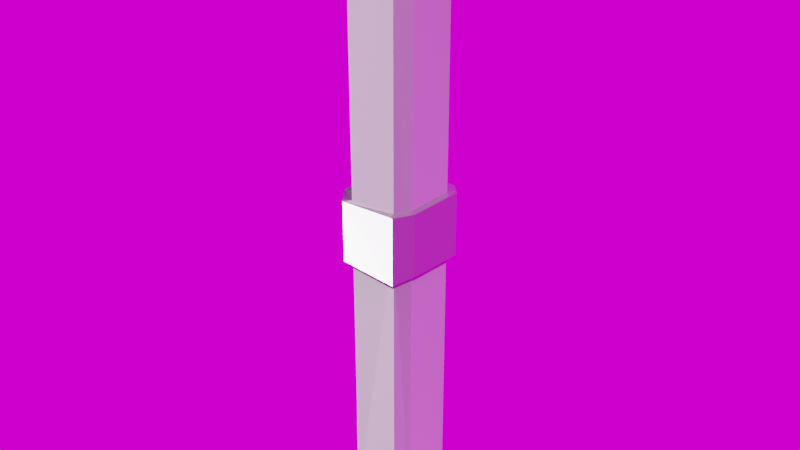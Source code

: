 # Source: Wooden_Column_03.blend  (saved by Blender 2.92.15; exported with 4.5.12 LTS)
import bpy
from mathutils import Matrix  # noqa: F401  (used for matrix-valued properties, if any)

bpy.ops.wm.read_factory_settings(use_empty=True)
scene = bpy.context.scene
scene.name = 'Scene'

# ---- images (referenced by path relative to the original .blend; pixels are not part of the script)
import os
ASSET_DIR = os.environ.get("B2B_ASSET_DIR", "")  # directory of the original .blend (textures are referenced by path, not embedded)
HERE = os.path.dirname(os.path.abspath(__file__))  # packed textures are extracted next to this script under _unpacked/

def load_image(name, relpath, width, height, colorspace="sRGB"):
    """Load a texture the original file referenced (path relative to the .blend, or extracted next to this script)."""
    p = next((c for c in (os.path.join(HERE, relpath), os.path.join(ASSET_DIR, relpath)) if relpath and os.path.exists(c)), "")
    if p:
        img = bpy.data.images.load(p, check_existing=True)
        img.name = name
    else:  # same state as the original file: an image datablock whose file is absent (Cycles renders it pink)
        img = bpy.data.images.new(name, width, height)
        img.source = "FILE"
        img.filepath = "//" + (relpath or name)
    img.colorspace_settings.name = colorspace
    return img
img_untitled = load_image('Untitled', '[Normal] Wood Column 01.png', 1024, 1024, 'sRGB')
img_defaultmaterial_base_color_png_001 = load_image('DefaultMaterial_Base_Color.png.001', 'DefaultMaterial_Base_Color.png', 1024, 1024, 'sRGB')
img_defaultmaterial_roughness_png = load_image('DefaultMaterial_Roughness.png', '[Normal] Column Copper Reinforce 01.png', 1024, 1024, 'Non-Color')
img_cannon_4k_exr = load_image('cannon_4k.exr', 'cannon_4k.exr', 1024, 1024, 'Linear Rec.709')

# ---- materials (node trees are filled in below, after node groups)
mat_wood_column_01 = bpy.data.materials.new('Wood Column 01')
mat_column_cooper_reinforce = bpy.data.materials.new('Column Cooper Reinforce')

# ---- material node trees
mat_wood_column_01.use_nodes = True; mat_wood_column_01.node_tree.nodes.clear()
_N = mat_wood_column_01.node_tree.nodes; _L = mat_wood_column_01.node_tree.links
n0 = _N.new('ShaderNodeOutputMaterial'); n0.name = 'Material Output'; n0.location = (300, 300)
n1 = _N.new('ShaderNodeBsdfPrincipled'); n1.name = 'Principled BSDF'; n1.location = (10, 300)
n1.distribution = 'GGX'
n1.subsurface_method = 'BURLEY'
n1.inputs[1].default_value = 0.9347
n1.inputs[3].default_value = 1.45
n1.inputs[13].default_value = 0.08636
n1.inputs[27].default_value = (0.0, 0.0, 0.0, 1.0)
n1.inputs[28].default_value = 1.0
n2 = _N.new('ShaderNodeTexImage'); n2.name = 'Image Texture.001'; n2.location = (-444, -120)
n2.width = 371
n2.image = img_untitled
_L.new(n1.outputs[0], n0.inputs[0])
_L.new(n2.outputs[0], n1.inputs[5])
n0.is_active_output = True
mat_column_cooper_reinforce.use_nodes = True; mat_column_cooper_reinforce.node_tree.nodes.clear()
_N = mat_column_cooper_reinforce.node_tree.nodes; _L = mat_column_cooper_reinforce.node_tree.links
n0 = _N.new('ShaderNodeBsdfPrincipled'); n0.name = 'Principled BSDF'; n0.location = (10, 300)
n0.distribution = 'GGX'
n0.subsurface_method = 'BURLEY'
n0.inputs[1].default_value = 1.0
n0.inputs[2].default_value = 0.4045
n0.inputs[3].default_value = 1.45
n0.inputs[13].default_value = 0.2727
n0.inputs[27].default_value = (0.0, 0.0, 0.0, 1.0)
n0.inputs[28].default_value = 1.0
n1 = _N.new('ShaderNodeOutputMaterial'); n1.name = 'Material Output'; n1.location = (300, 300)
n2 = _N.new('ShaderNodeTexImage'); n2.name = 'Image Texture'; n2.location = (-595, 285)
n2.image = img_defaultmaterial_base_color_png_001
n3 = _N.new('ShaderNodeNormalMap'); n3.name = 'Normal Map'; n3.location = (-271, -175)
n4 = _N.new('ShaderNodeTexImage'); n4.name = 'Image Texture.001'; n4.location = (-683, -294)
n4.image = img_defaultmaterial_roughness_png
n5 = _N.new('ShaderNodeTexImage'); n5.name = 'Image Texture.002'; n5.location = (-665, 9)
n5.image = img_defaultmaterial_roughness_png
_L.new(n0.outputs[0], n1.inputs[0])
_L.new(n4.outputs[0], n3.inputs[1])
_L.new(n3.outputs[0], n0.inputs[5])
n1.is_active_output = True

# ---- world
world_world = bpy.data.worlds.new('World'); scene.world = world_world
world_world.use_nodes = True; world_world.node_tree.nodes.clear()
_N = world_world.node_tree.nodes; _L = world_world.node_tree.links
n0 = _N.new('ShaderNodeOutputWorld'); n0.name = 'World Output'; n0.location = (300, 300)
n1 = _N.new('ShaderNodeTexEnvironment'); n1.name = 'Environment Texture'; n1.location = (-95, 309)
n1.image = img_cannon_4k_exr
_L.new(n1.outputs[0], n0.inputs[0])
n0.is_active_output = True
world_world.color = (0.05088, 0.05088, 0.05088)
world_world.use_sun_shadow = False
world_world.sun_shadow_jitter_overblur = 0.0

# ---- meshes
me_plane = bpy.data.meshes.new('Plane')
me_plane.from_pydata([(-0.283, -0.1134, 6.05), (-0.3413, -0.2148, 5.912), (-0.1181, -0.2762, 6.049), (-0.2425, -0.3803, 5.912), (0.1177, -0.271, 6.048), (0.2385, -0.3664, 5.948), (0.2723, -0.1082, 6.061), (0.3538, -0.2404, 5.918), (-0.138, 0.2712, 6.039), (-0.2528, 0.3912, 5.92), (-0.2894, 0.1009, 6.044), (-0.3726, 0.2724, 5.91), (0.2722, 0.1129, 6.055), (0.359, 0.225, 5.912), (0.1001, 0.2823, 6.045), (0.2451, 0.361, 5.916), (-0.1843, -0.251, 0.003999), (-0.2541, -0.3496, 0.1079), (-0.3572, -0.2482, 0.1203), (-0.2705, -0.1993, 0.004412), (0.2449, -0.2004, 0.006717), (0.3309, -0.2463, 0.1427), (0.2493, -0.385, 0.105), (0.1828, -0.2448, 0.004697), (-0.261, 0.1812, -0.01054), (-0.3464, 0.2461, 0.09564), (-0.2465, 0.3683, 0.1258), (-0.1769, 0.2523, -0.001308), (0.1744, 0.223, 0.01987), (0.2532, 0.342, 0.1054), (0.3655, 0.2338, 0.127), (0.2568, 0.1975, 0.01745), (-0.0384, 0.1227, 6.096), (-0.1154, 0.04666, 6.098), (-0.1121, -0.04382, 6.101), (-0.04948, -0.1071, 6.1), (0.04071, -0.1115, 6.099), (0.1129, -0.04727, 6.106), (0.1069, 0.06997, 6.102), (0.05789, 0.1156, 6.099), (-0.2483, -0.3649, 3.01), (-0.3492, -0.2315, 3.016), (0.2439, -0.3757, 3.026), (-0.3595, 0.2592, 3.003), (0.3423, -0.2434, 3.03), (0.3622, 0.2294, 3.019), (-0.2496, 0.3798, 3.023), (0.2491, 0.3515, 3.011)], [], [(44, 45, 13, 7), (40, 42, 5, 3), (43, 41, 1, 11), (47, 46, 9, 15), (46, 26, 25, 43), (42, 22, 21, 44), (47, 15, 13, 45), (32, 33, 34, 35, 36, 37, 38, 39), (14, 12, 13, 15), (6, 4, 5, 7), (2, 0, 1, 3), (10, 8, 9, 11), (0, 10, 11, 1), (4, 2, 3, 5), (12, 6, 7, 13), (8, 14, 15, 9), (16, 19, 24, 27, 28, 31, 20, 23), (31, 28, 29, 30), (23, 20, 21, 22), (19, 16, 17, 18), (27, 24, 25, 26), (24, 19, 18, 25), (22, 17, 16, 23), (26, 29, 28, 27), (30, 21, 20, 31), (40, 3, 1, 41), (8, 10, 33, 32), (10, 0, 34, 33), (0, 2, 35, 34), (2, 4, 36, 35), (4, 6, 37, 36), (6, 12, 38, 37), (12, 14, 39, 38), (14, 8, 32, 39), (17, 40, 41, 18), (29, 47, 45, 30), (5, 42, 44, 7), (9, 46, 43, 11), (29, 26, 46, 47), (25, 18, 41, 43), (17, 22, 42, 40), (21, 30, 45, 44)])
_k = set([(0, 1), (0, 34), (1, 3), (1, 11), (1, 41), (2, 3), (2, 35), (3, 5), (3, 40), (5, 7), (7, 13), (8, 9), (8, 32), (9, 11), (9, 15), (9, 46), (10, 11), (10, 33), (11, 43), (12, 13), (12, 38), (13, 15), (13, 45), (14, 15), (14, 39), (15, 47), (16, 17), (17, 18), (17, 22), (17, 40), (18, 19), (18, 25), (18, 41), (21, 22), (21, 30), (24, 25), (25, 26), (25, 43), (26, 27), (26, 29), (26, 46), (28, 29), (29, 30), (29, 47), (30, 31), (30, 45)])
me_plane.attributes.new('sharp_edge', 'BOOLEAN', 'EDGE').data.foreach_set('value', [ (min(e.vertices), max(e.vertices)) in _k for e in me_plane.edges])
_uv = me_plane.uv_layers.new(name='UVMap')
_uv.uv.foreach_set('vector', [0.2077, 0.4993, 0.3404, 0.4993, 0.3404, 0.9727, 0.2077, 0.9727, 0.02272, 0.4993, 0.1603, 0.4993, 0.1603, 0.9727, 0.02272, 0.9727, 0.577, 0.4993, 0.7154, 0.4993, 0.7154, 0.9727, 0.577, 0.9727, 0.389, 0.4993, 0.5301, 0.4993, 0.5301, 0.9727, 0.389, 0.9727, 0.5294, 0.484, 0.5294, 0.01681, 0.5745, 0.01681, 0.5745, 0.484, 0.1638, 0.484, 0.1638, 0.01681, 0.2095, 0.01681, 0.2095, 0.484, 0.389, 0.4993, 0.389, 0.9727, 0.3404, 0.9727, 0.3404, 0.4993, 0.8908, 0.8321, 0.9098, 0.8494, 0.9098, 0.8709, 0.8957, 0.8866, 0.8741, 0.8886, 0.8566, 0.8738, 0.8568, 0.8464, 0.8679, 0.835, 0.8556, 0.7936, 0.8173, 0.8371, 0.7737, 0.8039, 0.8059, 0.7586, 0.818, 0.8896, 0.856, 0.9292, 0.8224, 0.9673, 0.7796, 0.9349, 0.915, 0.928, 0.9508, 0.8858, 0.9902, 0.9178, 0.9575, 0.9688, 0.9527, 0.8348, 0.9147, 0.7935, 0.9483, 0.7465, 0.9902, 0.7801, 0.9508, 0.8858, 0.9527, 0.8348, 0.9902, 0.7801, 0.9902, 0.9178, 0.856, 0.9292, 0.915, 0.928, 0.9575, 0.9688, 0.8224, 0.9673, 0.8173, 0.8371, 0.818, 0.8896, 0.7796, 0.9349, 0.7737, 0.8039, 0.9147, 0.7935, 0.8556, 0.7936, 0.8059, 0.7586, 0.9483, 0.7465, 0.9489, 0.6709, 0.9369, 0.6947, 0.8427, 0.6998, 0.8216, 0.68, 0.8211, 0.5858, 0.8276, 0.5625, 0.9303, 0.5596, 0.9448, 0.5747, 0.8276, 0.5625, 0.8211, 0.5858, 0.7771, 0.5607, 0.809, 0.5185, 0.9448, 0.5747, 0.9303, 0.5596, 0.9509, 0.517, 0.9906, 0.5486, 0.9369, 0.6947, 0.9489, 0.6709, 0.9902, 0.6949, 0.96, 0.7329, 0.8216, 0.68, 0.8427, 0.6998, 0.8193, 0.7361, 0.7763, 0.7086, 0.8427, 0.6998, 0.9369, 0.6947, 0.96, 0.7329, 0.8193, 0.7361, 0.9906, 0.5486, 0.9902, 0.6949, 0.9489, 0.6709, 0.9448, 0.5747, 0.7763, 0.7086, 0.7771, 0.5607, 0.8211, 0.5858, 0.8216, 0.68, 0.809, 0.5185, 0.9509, 0.517, 0.9303, 0.5596, 0.8276, 0.5625, 0.7663, 0.4993, 0.7663, 0.9727, 0.7154, 0.9727, 0.7154, 0.4993, 0.9147, 0.7935, 0.9527, 0.8348, 0.9098, 0.8494, 0.8908, 0.8321, 0.9527, 0.8348, 0.9508, 0.8858, 0.9098, 0.8709, 0.9098, 0.8494, 0.9508, 0.8858, 0.915, 0.928, 0.8957, 0.8866, 0.9098, 0.8709, 0.915, 0.928, 0.856, 0.9292, 0.8741, 0.8886, 0.8957, 0.8866, 0.856, 0.9292, 0.818, 0.8896, 0.8566, 0.8738, 0.8741, 0.8886, 0.818, 0.8896, 0.8173, 0.8371, 0.8568, 0.8464, 0.8566, 0.8738, 0.8173, 0.8371, 0.8556, 0.7936, 0.8679, 0.835, 0.8568, 0.8464, 0.8556, 0.7936, 0.9147, 0.7935, 0.8908, 0.8321, 0.8679, 0.835, 0.7567, 0.01681, 0.7567, 0.484, 0.7129, 0.484, 0.7129, 0.01681, 0.3889, 0.01681, 0.3889, 0.484, 0.3436, 0.484, 0.3436, 0.01681, 0.1603, 0.9727, 0.1603, 0.4993, 0.2077, 0.4993, 0.2077, 0.9727, 0.5301, 0.9727, 0.5301, 0.4993, 0.577, 0.4993, 0.577, 0.9727, 0.3889, 0.01681, 0.5294, 0.01681, 0.5294, 0.484, 0.3889, 0.484, 0.5745, 0.01681, 0.7129, 0.01681, 0.7129, 0.484, 0.5745, 0.484, 0.0238, 0.01681, 0.1638, 0.01681, 0.1638, 0.484, 0.0238, 0.484, 0.2095, 0.01681, 0.3436, 0.01681, 0.3436, 0.484, 0.2095, 0.484])
me_plane.materials.append(mat_wood_column_01)
me_plane.use_remesh_fix_poles = True
me_plane.use_remesh_preserve_attributes = False
me_plane.use_mirror_vertex_groups = False
me_plane.update()
me_plane_002 = bpy.data.meshes.new('Plane.002')
me_plane_002.from_pydata([(0.3438, -0.243, 3.397), (0.3413, -0.2436, 2.774), (0.3618, 0.2288, 3.405), (0.3625, 0.2298, 2.77), (0.2486, 0.3527, 3.384), (0.2495, 0.3507, 2.755), (-0.25, 0.3811, 3.361), (-0.2494, 0.3788, 2.774), (-0.3611, 0.2609, 3.367), (-0.3582, 0.258, 2.718), (-0.3482, -0.2294, 3.378), (-0.3499, -0.233, 2.757), (-0.2476, -0.3668, 3.36), (-0.2488, -0.3635, 2.751), (0.2433, -0.3746, 3.38), (0.2445, -0.3767, 2.708), (0.4128, -0.2917, 3.397), (0.4098, -0.2925, 2.774), (0.4344, 0.2745, 3.405), (0.4352, 0.2756, 2.77), (0.2986, 0.4231, 3.384), (0.2996, 0.4207, 2.755), (-0.2998, 0.4572, 3.361), (-0.299, 0.4544, 2.774), (-0.4331, 0.3129, 3.367), (-0.4296, 0.3094, 2.718), (-0.4176, -0.2755, 3.378), (-0.4197, -0.2798, 2.757), (-0.2969, -0.4402, 3.36), (-0.2984, -0.4364, 2.751), (0.2921, -0.4496, 3.38), (0.2936, -0.4522, 2.708)], [], [(0, 2, 3, 1), (2, 4, 5, 3), (4, 6, 7, 5), (6, 8, 9, 7), (8, 10, 11, 9), (10, 12, 13, 11), (12, 14, 15, 13), (1, 15, 14, 0), (16, 17, 19, 18), (18, 19, 21, 20), (20, 21, 23, 22), (22, 23, 25, 24), (24, 25, 27, 26), (26, 27, 29, 28), (28, 29, 31, 30), (17, 16, 30, 31), (5, 7, 23, 21), (15, 1, 17, 31), (6, 4, 20, 22), (1, 3, 19, 17), (11, 13, 29, 27), (2, 0, 16, 18), (12, 10, 26, 28), (7, 9, 25, 23), (8, 6, 22, 24), (3, 5, 21, 19), (13, 15, 31, 29), (4, 2, 18, 20), (14, 12, 28, 30), (9, 11, 27, 25), (0, 14, 30, 16), (10, 8, 24, 26)])
_k = set([(0, 2), (0, 14), (1, 3), (1, 15), (2, 4), (3, 5), (4, 6), (5, 7), (6, 8), (7, 9), (8, 10), (9, 11), (10, 12), (11, 13), (12, 14), (13, 15), (16, 18), (16, 30), (17, 19), (17, 31), (18, 20), (19, 21), (20, 22), (21, 23), (22, 24), (23, 25), (24, 26), (25, 27), (26, 28), (27, 29), (28, 30), (29, 31)])
me_plane_002.attributes.new('sharp_edge', 'BOOLEAN', 'EDGE').data.foreach_set('value', [ (min(e.vertices), max(e.vertices)) in _k for e in me_plane_002.edges])
_uv = me_plane_002.uv_layers.new(name='UVMap')
_uv.uv.foreach_set('vector', [1.024, 0.7371, 1.024, 0.5718, 1.199, 0.5718, 1.199, 0.7371, 1.024, 0.5718, 1.024, 0.514, 1.199, 0.514, 1.199, 0.5718, 1.024, 0.514, 1.024, 0.3174, 1.199, 0.3174, 1.199, 0.514, 1.024, 0.3174, 1.024, 0.2616, 1.199, 0.2616, 1.199, 0.3174, 1.024, 0.2616, 1.024, 0.07883, 1.199, 0.07883, 1.199, 0.2616, 1.024, 0.07883, 1.024, 0.01443, 1.199, 0.01443, 1.199, 0.07883, 1.024, 0.9865, 1.024, 0.7924, 1.199, 0.7924, 1.199, 0.9865, 1.199, 0.7371, 1.199, 0.7924, 1.024, 0.7924, 1.024, 0.7371, 1.378, 0.7371, 1.22, 0.7371, 1.22, 0.5718, 1.378, 0.5718, 1.378, 0.5718, 1.22, 0.5718, 1.22, 0.514, 1.378, 0.514, 1.378, 0.514, 1.22, 0.514, 1.22, 0.3174, 1.378, 0.3174, 1.378, 0.3174, 1.22, 0.3174, 1.22, 0.2616, 1.378, 0.2616, 1.378, 0.2616, 1.22, 0.2616, 1.22, 0.07883, 1.378, 0.07883, 1.378, 0.07883, 1.22, 0.07883, 1.22, 0.01443, 1.378, 0.01443, 1.378, 0.9865, 1.22, 0.9865, 1.22, 0.7924, 1.378, 0.7924, 1.22, 0.7371, 1.378, 0.7371, 1.378, 0.7924, 1.22, 0.7924, 1.199, 0.514, 1.199, 0.3174, 1.22, 0.3174, 1.22, 0.514, 1.199, 0.7924, 1.199, 0.7371, 1.22, 0.7371, 1.22, 0.7924, 1.396, 0.3174, 1.396, 0.514, 1.378, 0.514, 1.378, 0.3174, 1.199, 0.7371, 1.199, 0.5718, 1.22, 0.5718, 1.22, 0.7371, 1.199, 0.07883, 1.199, 0.01443, 1.22, 0.01443, 1.22, 0.07883, 1.396, 0.5718, 1.396, 0.7371, 1.378, 0.7371, 1.378, 0.5718, 1.396, 0.01443, 1.396, 0.07883, 1.378, 0.07883, 1.378, 0.01443, 1.199, 0.3174, 1.199, 0.2616, 1.22, 0.2616, 1.22, 0.3174, 1.396, 0.2616, 1.396, 0.3174, 1.378, 0.3174, 1.378, 0.2616, 1.199, 0.5718, 1.199, 0.514, 1.22, 0.514, 1.22, 0.5718, 1.199, 0.9865, 1.199, 0.7924, 1.22, 0.7924, 1.22, 0.9865, 1.396, 0.514, 1.396, 0.5718, 1.378, 0.5718, 1.378, 0.514, 1.396, 0.7924, 1.396, 0.9865, 1.378, 0.9865, 1.378, 0.7924, 1.199, 0.2616, 1.199, 0.07883, 1.22, 0.07883, 1.22, 0.2616, 1.396, 0.7371, 1.396, 0.7924, 1.378, 0.7924, 1.378, 0.7371, 1.396, 0.07883, 1.396, 0.2616, 1.378, 0.2616, 1.378, 0.07883])
me_plane_002.materials.append(mat_column_cooper_reinforce)
me_plane_002.use_remesh_fix_poles = True
me_plane_002.use_remesh_preserve_attributes = False
me_plane_002.use_mirror_vertex_groups = False
me_plane_002.update()

# ---- objects
ob_wood_column_01 = bpy.data.objects.new('Wood Column 01', me_plane)
ob_wood_column_copper_reinforce = bpy.data.objects.new('Wood Column Copper Reinforce', me_plane_002)

# ---- transforms, parenting, visibility, modifiers, constraints
ob_wood_column_01.location = (0.0, 0.0, 0.0)
ob_wood_column_01.lineart.crease_threshold = 0.0
ob_wood_column_copper_reinforce.location = (0.0, 0.0, 0.0)
ob_wood_column_copper_reinforce.lineart.crease_threshold = 0.0

# ---- collection membership
scene.collection.objects.link(ob_wood_column_01)
scene.collection.objects.link(ob_wood_column_copper_reinforce)

# ---- scene / render settings (as saved in the file)
scene.frame_start = 1; scene.frame_end = 250; scene.frame_set(2)
scene.render.engine = 'CYCLES'
scene.cycles.use_denoising = False
scene.cycles.samples = 128
scene.cycles.sampling_pattern = 'TABULATED_SOBOL'
scene.cycles.use_adaptive_sampling = False
scene.cycles.use_light_tree = False
scene.cycles.bake_type = 'NORMAL'
scene.view_settings.view_transform = 'Filmic'
bpy.context.view_layer.update()

# ---- added for rendering (the .blend has no active camera and no usable light): camera, sun
cam_auto = bpy.data.cameras.new('AutoCamera')
cam_auto.lens = 50.0
cam_auto.sensor_width = 36.0
cam_auto.clip_end = 1000.0
ob_auto_camera = bpy.data.objects.new('AutoCamera', cam_auto)
scene.collection.objects.link(ob_auto_camera)
ob_auto_camera.location = (5.77819, -6.93009, 7.66925)
ob_auto_camera.rotation_euler = (1.09748, -7.21219e-08, 0.694738)
scene.camera = ob_auto_camera
light_auto_sun = bpy.data.lights.new('AutoSun', 'SUN')
light_auto_sun.energy = 3.0
light_auto_sun.angle = 0.0523599
ob_auto_sun = bpy.data.objects.new('AutoSun', light_auto_sun)
scene.collection.objects.link(ob_auto_sun)
ob_auto_sun.rotation_euler = (0.872665, 0.174533, 0.523599)
bpy.context.view_layer.update()
